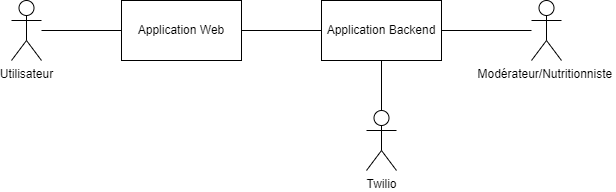

The diagram above was exported from draw.io. Its source (the exported page's mxGraphModel, read from the mxfile embedded in the PNG):
<mxGraphModel dx="1036" dy="614" grid="1" gridSize="10" guides="1" tooltips="1" connect="1" arrows="1" fold="1" page="1" pageScale="1" pageWidth="827" pageHeight="1169" math="0" shadow="0">
  <root>
    <mxCell id="0" />
    <mxCell id="1" parent="0" />
    <mxCell id="1ox78YK2DNdUHWcMrERG-1" value="Utilisateur" style="shape=umlActor;verticalLabelPosition=bottom;verticalAlign=top;html=1;outlineConnect=0;" parent="1" vertex="1">
      <mxGeometry x="120" y="290" width="30" height="60" as="geometry" />
    </mxCell>
    <mxCell id="1ox78YK2DNdUHWcMrERG-9" style="edgeStyle=orthogonalEdgeStyle;rounded=0;orthogonalLoop=1;jettySize=auto;html=1;endArrow=none;endFill=0;" parent="1" source="1ox78YK2DNdUHWcMrERG-8" target="1ox78YK2DNdUHWcMrERG-1" edge="1">
      <mxGeometry relative="1" as="geometry" />
    </mxCell>
    <mxCell id="1ox78YK2DNdUHWcMrERG-13" value="" style="edgeStyle=orthogonalEdgeStyle;rounded=0;orthogonalLoop=1;jettySize=auto;html=1;endArrow=none;endFill=0;" parent="1" source="1ox78YK2DNdUHWcMrERG-8" target="1ox78YK2DNdUHWcMrERG-12" edge="1">
      <mxGeometry relative="1" as="geometry" />
    </mxCell>
    <mxCell id="1ox78YK2DNdUHWcMrERG-8" value="Application Web" style="rounded=0;whiteSpace=wrap;html=1;" parent="1" vertex="1">
      <mxGeometry x="230" y="290" width="120" height="60" as="geometry" />
    </mxCell>
    <mxCell id="1ox78YK2DNdUHWcMrERG-12" value="Application Backend" style="whiteSpace=wrap;html=1;rounded=0;" parent="1" vertex="1">
      <mxGeometry x="430" y="290" width="120" height="60" as="geometry" />
    </mxCell>
    <mxCell id="1ox78YK2DNdUHWcMrERG-18" style="edgeStyle=orthogonalEdgeStyle;rounded=0;orthogonalLoop=1;jettySize=auto;html=1;entryX=1;entryY=0.5;entryDx=0;entryDy=0;endArrow=none;endFill=0;" parent="1" source="1ox78YK2DNdUHWcMrERG-17" target="1ox78YK2DNdUHWcMrERG-12" edge="1">
      <mxGeometry relative="1" as="geometry" />
    </mxCell>
    <mxCell id="1ox78YK2DNdUHWcMrERG-17" value="Modérateur/Nutritionniste&amp;nbsp;" style="shape=umlActor;verticalLabelPosition=bottom;verticalAlign=top;html=1;outlineConnect=0;" parent="1" vertex="1">
      <mxGeometry x="640" y="290" width="30" height="60" as="geometry" />
    </mxCell>
    <mxCell id="chEk9zaBR9LIsBB8NQiL-2" style="edgeStyle=orthogonalEdgeStyle;rounded=0;orthogonalLoop=1;jettySize=auto;html=1;entryX=0.5;entryY=1;entryDx=0;entryDy=0;endArrow=none;endFill=0;" edge="1" parent="1" source="chEk9zaBR9LIsBB8NQiL-1" target="1ox78YK2DNdUHWcMrERG-12">
      <mxGeometry relative="1" as="geometry" />
    </mxCell>
    <mxCell id="chEk9zaBR9LIsBB8NQiL-1" value="Twilio" style="shape=umlActor;verticalLabelPosition=bottom;verticalAlign=top;html=1;outlineConnect=0;" vertex="1" parent="1">
      <mxGeometry x="475" y="400" width="30" height="60" as="geometry" />
    </mxCell>
  </root>
</mxGraphModel>